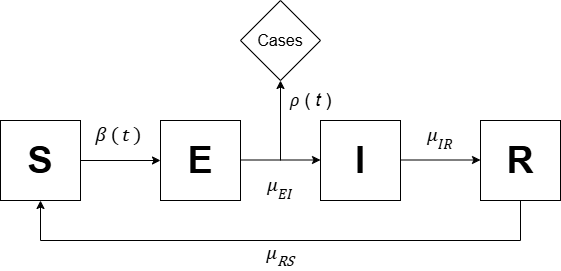

The diagram above was exported from draw.io. Its source (the exported page's mxGraphModel, read from the mxfile embedded in the PNG):
<mxGraphModel dx="1835" dy="944" grid="1" gridSize="10" guides="1" tooltips="1" connect="1" arrows="1" fold="1" page="1" pageScale="1" pageWidth="850" pageHeight="1100" math="0" shadow="0">
  <root>
    <mxCell id="0" />
    <mxCell id="1" parent="0" />
    <mxCell id="FGuq9fR5r4WCsZuyLSVZ-1" value="&lt;b&gt;&lt;font style=&quot;font-size: 38px;&quot;&gt;S&lt;/font&gt;&lt;/b&gt;" style="whiteSpace=wrap;html=1;aspect=fixed;" vertex="1" parent="1">
      <mxGeometry x="80" y="360" width="80" height="80" as="geometry" />
    </mxCell>
    <mxCell id="FGuq9fR5r4WCsZuyLSVZ-2" value="R" style="whiteSpace=wrap;html=1;aspect=fixed;fontStyle=1;fontSize=38;" vertex="1" parent="1">
      <mxGeometry x="560" y="360" width="80" height="80" as="geometry" />
    </mxCell>
    <mxCell id="FGuq9fR5r4WCsZuyLSVZ-3" value="E" style="whiteSpace=wrap;html=1;aspect=fixed;fontStyle=1;fontSize=38;" vertex="1" parent="1">
      <mxGeometry x="240" y="360" width="80" height="80" as="geometry" />
    </mxCell>
    <mxCell id="FGuq9fR5r4WCsZuyLSVZ-4" value="I" style="whiteSpace=wrap;html=1;aspect=fixed;fontStyle=1;fontSize=38;" vertex="1" parent="1">
      <mxGeometry x="400" y="360" width="80" height="80" as="geometry" />
    </mxCell>
    <mxCell id="FGuq9fR5r4WCsZuyLSVZ-6" value="" style="endArrow=classic;html=1;rounded=0;exitX=1;exitY=0.5;exitDx=0;exitDy=0;entryX=0;entryY=0.5;entryDx=0;entryDy=0;" edge="1" parent="1" source="FGuq9fR5r4WCsZuyLSVZ-1" target="FGuq9fR5r4WCsZuyLSVZ-3">
      <mxGeometry width="50" height="50" relative="1" as="geometry">
        <mxPoint x="400" y="490" as="sourcePoint" />
        <mxPoint x="450" y="440" as="targetPoint" />
      </mxGeometry>
    </mxCell>
    <mxCell id="FGuq9fR5r4WCsZuyLSVZ-7" value="" style="endArrow=classic;html=1;rounded=0;exitX=1;exitY=0.5;exitDx=0;exitDy=0;entryX=0;entryY=0.5;entryDx=0;entryDy=0;" edge="1" parent="1">
      <mxGeometry width="50" height="50" relative="1" as="geometry">
        <mxPoint x="480" y="399.5" as="sourcePoint" />
        <mxPoint x="560" y="399.5" as="targetPoint" />
      </mxGeometry>
    </mxCell>
    <mxCell id="FGuq9fR5r4WCsZuyLSVZ-8" value="" style="endArrow=classic;html=1;rounded=0;exitX=1;exitY=0.5;exitDx=0;exitDy=0;entryX=0;entryY=0.5;entryDx=0;entryDy=0;" edge="1" parent="1">
      <mxGeometry width="50" height="50" relative="1" as="geometry">
        <mxPoint x="320" y="399.5" as="sourcePoint" />
        <mxPoint x="400" y="399.5" as="targetPoint" />
      </mxGeometry>
    </mxCell>
    <mxCell id="FGuq9fR5r4WCsZuyLSVZ-9" value="" style="endArrow=classic;html=1;rounded=0;exitX=0.5;exitY=1;exitDx=0;exitDy=0;entryX=0.5;entryY=1;entryDx=0;entryDy=0;" edge="1" parent="1" source="FGuq9fR5r4WCsZuyLSVZ-2" target="FGuq9fR5r4WCsZuyLSVZ-1">
      <mxGeometry width="50" height="50" relative="1" as="geometry">
        <mxPoint x="400" y="490" as="sourcePoint" />
        <mxPoint x="450" y="440" as="targetPoint" />
        <Array as="points">
          <mxPoint x="600" y="480" />
          <mxPoint x="120" y="480" />
        </Array>
      </mxGeometry>
    </mxCell>
    <mxCell id="FGuq9fR5r4WCsZuyLSVZ-10" value="&lt;span class=&quot;katex-mathml&quot;&gt;&lt;math xmlns=&quot;http://www.w3.org/1998/Math/MathML&quot;&gt;&lt;mrow&gt;&lt;mi&gt;&lt;font style=&quot;font-size: 20px;&quot;&gt;β&lt;/font&gt;&lt;/mi&gt;&lt;mo stretchy=&quot;false&quot;&gt;&lt;font style=&quot;font-size: 20px;&quot;&gt;(&lt;/font&gt;&lt;/mo&gt;&lt;mi&gt;&lt;font style=&quot;font-size: 20px;&quot;&gt;t&lt;/font&gt;&lt;/mi&gt;&lt;mo stretchy=&quot;false&quot;&gt;&lt;font style=&quot;font-size: 20px;&quot;&gt;)&lt;/font&gt;&lt;/mo&gt;&lt;/mrow&gt;\beta(t)&lt;/math&gt;&lt;/span&gt;" style="text;html=1;align=center;verticalAlign=middle;whiteSpace=wrap;rounded=0;" vertex="1" parent="1">
      <mxGeometry x="170" y="360" width="60" height="30" as="geometry" />
    </mxCell>
    <mxCell id="FGuq9fR5r4WCsZuyLSVZ-11" value="&lt;span class=&quot;katex-mathml&quot;&gt;&lt;math xmlns=&quot;http://www.w3.org/1998/Math/MathML&quot;&gt;&lt;mrow&gt;&lt;msub&gt;&lt;mi&gt;μ&lt;/mi&gt;&lt;mrow&gt;&lt;mi&gt;E&lt;/mi&gt;&lt;mi&gt;I&lt;/mi&gt;&lt;/mrow&gt;&lt;/msub&gt;&lt;/mrow&gt;\mu_{EI}&lt;/math&gt;&lt;/span&gt;" style="text;html=1;align=center;verticalAlign=middle;whiteSpace=wrap;rounded=0;fontSize=20;" vertex="1" parent="1">
      <mxGeometry x="330" y="410" width="60" height="30" as="geometry" />
    </mxCell>
    <mxCell id="FGuq9fR5r4WCsZuyLSVZ-12" value="&lt;span class=&quot;katex-mathml&quot;&gt;&lt;math xmlns=&quot;http://www.w3.org/1998/Math/MathML&quot;&gt;&lt;mrow&gt;&lt;msub&gt;&lt;mi&gt;μ&lt;/mi&gt;&lt;mrow&gt;&lt;mi&gt;I&lt;/mi&gt;&lt;mi&gt;R&lt;/mi&gt;&lt;/mrow&gt;&lt;/msub&gt;&lt;/mrow&gt;\mu_{IR}&lt;/math&gt;&lt;/span&gt;" style="text;html=1;align=center;verticalAlign=middle;whiteSpace=wrap;rounded=0;fontSize=20;" vertex="1" parent="1">
      <mxGeometry x="490" y="360" width="60" height="30" as="geometry" />
    </mxCell>
    <mxCell id="FGuq9fR5r4WCsZuyLSVZ-18" value="&lt;span class=&quot;katex-mathml&quot;&gt;&lt;math xmlns=&quot;http://www.w3.org/1998/Math/MathML&quot;&gt;&lt;mrow&gt;&lt;msub&gt;&lt;mi&gt;μ&lt;/mi&gt;&lt;mrow&gt;&lt;mi&gt;&lt;i&gt;RS&lt;/i&gt;&lt;/mi&gt;&lt;/mrow&gt;&lt;/msub&gt;&lt;/mrow&gt;\mu_{EI}&lt;/math&gt;&lt;/span&gt;" style="text;html=1;align=center;verticalAlign=middle;whiteSpace=wrap;rounded=0;fontSize=20;" vertex="1" parent="1">
      <mxGeometry x="330" y="480" width="60" height="30" as="geometry" />
    </mxCell>
    <mxCell id="FGuq9fR5r4WCsZuyLSVZ-23" value="" style="endArrow=classic;html=1;rounded=0;" edge="1" parent="1">
      <mxGeometry width="50" height="50" relative="1" as="geometry">
        <mxPoint x="360" y="400" as="sourcePoint" />
        <mxPoint x="360" y="320" as="targetPoint" />
      </mxGeometry>
    </mxCell>
    <mxCell id="FGuq9fR5r4WCsZuyLSVZ-24" value="&lt;font style=&quot;font-size: 16px;&quot;&gt;Cases&lt;/font&gt;" style="rhombus;whiteSpace=wrap;html=1;" vertex="1" parent="1">
      <mxGeometry x="320" y="240" width="80" height="80" as="geometry" />
    </mxCell>
    <mxCell id="FGuq9fR5r4WCsZuyLSVZ-26" value="&lt;font style=&quot;font-size: 18px;&quot;&gt;&lt;span style=&quot;font-weight: bold; font-style: italic;&quot; class=&quot;katex-mathml&quot;&gt;&lt;math xmlns=&quot;http://www.w3.org/1998/Math/MathML&quot;&gt;&lt;mrow&gt;&lt;mi&gt;ρ&lt;/mi&gt;&lt;/mrow&gt;\rho&lt;/math&gt;&lt;/span&gt;&lt;i style=&quot;&quot;&gt;&amp;nbsp;&lt;/i&gt;(&lt;i style=&quot;&quot;&gt; t &lt;/i&gt;)&lt;/font&gt;" style="text;html=1;align=center;verticalAlign=middle;resizable=0;points=[];autosize=1;strokeColor=none;fillColor=none;" vertex="1" parent="1">
      <mxGeometry x="355" y="320" width="70" height="40" as="geometry" />
    </mxCell>
  </root>
</mxGraphModel>